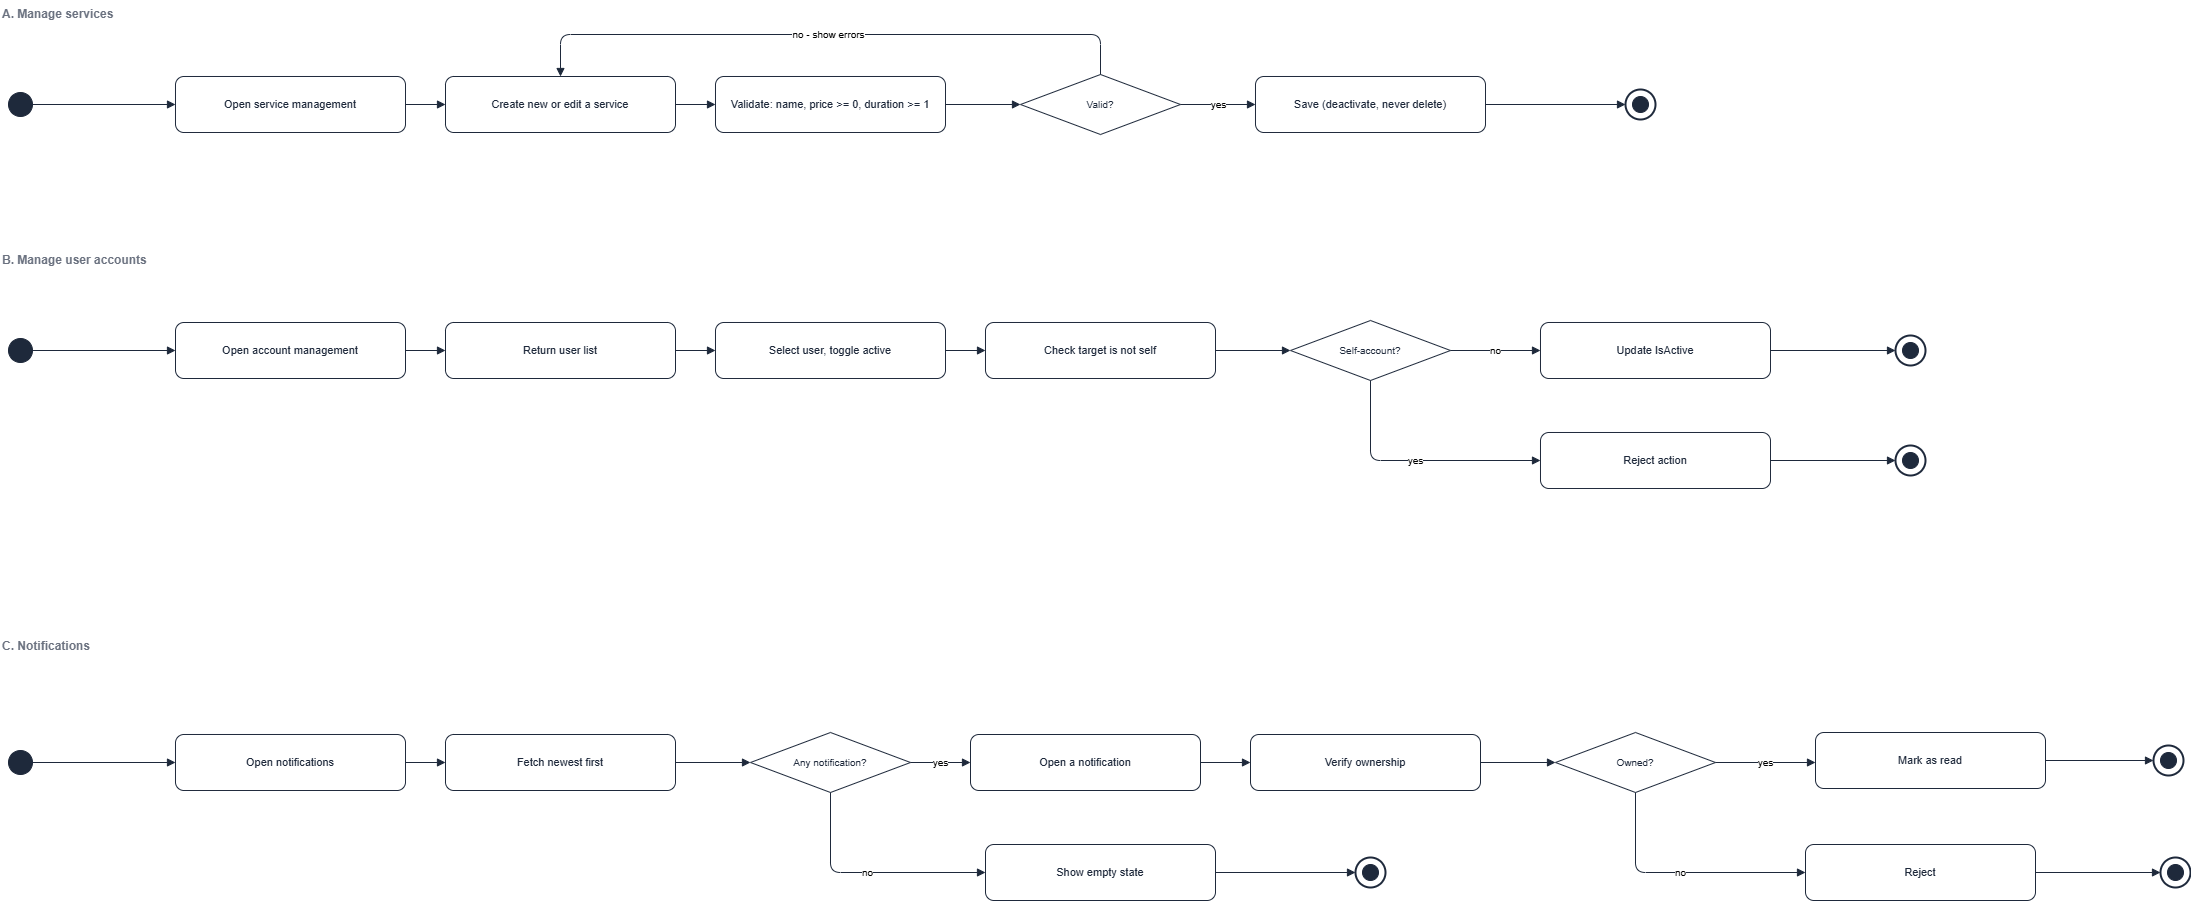

The diagram above was exported from draw.io. Its source (the exported page's mxGraphModel, read from the mxfile embedded in the PNG):
<mxGraphModel dx="2333" dy="1378" grid="1" gridSize="10" guides="1" tooltips="1" connect="1" arrows="1" fold="1" page="1" pageScale="1" pageWidth="3740" pageHeight="1114" math="0" shadow="0">
  <root>
    <mxCell id="0" />
    <mxCell id="1" parent="0" />
    <mxCell id="asvc_tt" parent="1" style="text;html=1;fontSize=12;fontStyle=1;fontColor=#6b7280;align=left;" value="A. Manage services" vertex="1">
      <mxGeometry height="18" width="380" x="150" y="30" as="geometry" />
    </mxCell>
    <mxCell id="asvc_n0" parent="1" style="ellipse;html=1;fillColor=#1e293b;strokeColor=#1e293b;" value="" vertex="1">
      <mxGeometry height="24" width="24" x="158" y="122" as="geometry" />
    </mxCell>
    <mxCell id="asvc_n1" parent="1" style="rounded=1;whiteSpace=wrap;html=1;fontSize=11;fillColor=#ffffff;strokeColor=#1e293b;fontColor=#1e293b;" value="Open service management" vertex="1">
      <mxGeometry height="56" width="230" x="325" y="106" as="geometry" />
    </mxCell>
    <mxCell id="asvc_n2" parent="1" style="rounded=1;whiteSpace=wrap;html=1;fontSize=11;fillColor=#ffffff;strokeColor=#1e293b;fontColor=#1e293b;" value="Create new or edit a service" vertex="1">
      <mxGeometry height="56" width="230" x="595" y="106" as="geometry" />
    </mxCell>
    <mxCell id="asvc_n3" parent="1" style="rounded=1;whiteSpace=wrap;html=1;fontSize=11;fillColor=#ffffff;strokeColor=#1e293b;fontColor=#1e293b;" value="Validate: name, price &gt;= 0, duration &gt;= 1" vertex="1">
      <mxGeometry height="56" width="230" x="865" y="106" as="geometry" />
    </mxCell>
    <mxCell id="asvc_n4" parent="1" style="rhombus;whiteSpace=wrap;html=1;fontSize=10;fillColor=#ffffff;strokeColor=#1e293b;fontColor=#1e293b;" value="Valid?" vertex="1">
      <mxGeometry height="60" width="160" x="1170" y="104" as="geometry" />
    </mxCell>
    <mxCell id="asvc_n5" parent="1" style="rounded=1;whiteSpace=wrap;html=1;fontSize=11;fillColor=#ffffff;strokeColor=#1e293b;fontColor=#1e293b;" value="Save (deactivate, never delete)" vertex="1">
      <mxGeometry height="56" width="230" x="1405" y="106" as="geometry" />
    </mxCell>
    <mxCell id="asvc_n6" parent="1" style="ellipse;html=1;fillColor=none;strokeColor=#1e293b;strokeWidth=2;" value="" vertex="1">
      <mxGeometry height="30" width="30" x="1775" y="119" as="geometry" />
    </mxCell>
    <mxCell id="asvc_n6_i" parent="1" style="ellipse;html=1;fillColor=#1e293b;strokeColor=#1e293b;" value="" vertex="1">
      <mxGeometry height="16" width="16" x="1782" y="126" as="geometry" />
    </mxCell>
    <mxCell id="asvc_e1" edge="1" parent="1" source="asvc_n0" style="edgeStyle=orthogonalEdgeStyle;rounded=1;html=1;strokeColor=#1e293b;fontSize=10;labelBackgroundColor=#ffffff;endArrow=block;endFill=1;exitX=1;exitY=0.5;entryX=0;entryY=0.5;" target="asvc_n1">
      <mxGeometry relative="1" as="geometry" />
    </mxCell>
    <mxCell id="asvc_e2" edge="1" parent="1" source="asvc_n1" style="edgeStyle=orthogonalEdgeStyle;rounded=1;html=1;strokeColor=#1e293b;fontSize=10;labelBackgroundColor=#ffffff;endArrow=block;endFill=1;exitX=1;exitY=0.5;entryX=0;entryY=0.5;" target="asvc_n2">
      <mxGeometry relative="1" as="geometry" />
    </mxCell>
    <mxCell id="asvc_e3" edge="1" parent="1" source="asvc_n2" style="edgeStyle=orthogonalEdgeStyle;rounded=1;html=1;strokeColor=#1e293b;fontSize=10;labelBackgroundColor=#ffffff;endArrow=block;endFill=1;exitX=1;exitY=0.5;entryX=0;entryY=0.5;" target="asvc_n3">
      <mxGeometry relative="1" as="geometry" />
    </mxCell>
    <mxCell id="asvc_e4" edge="1" parent="1" source="asvc_n3" style="edgeStyle=orthogonalEdgeStyle;rounded=1;html=1;strokeColor=#1e293b;fontSize=10;labelBackgroundColor=#ffffff;endArrow=block;endFill=1;exitX=1;exitY=0.5;entryX=0;entryY=0.5;" target="asvc_n4">
      <mxGeometry relative="1" as="geometry" />
    </mxCell>
    <mxCell id="asvc_e5" edge="1" parent="1" source="asvc_n4" style="edgeStyle=orthogonalEdgeStyle;rounded=1;html=1;strokeColor=#1e293b;fontSize=10;labelBackgroundColor=#ffffff;endArrow=block;endFill=1;exitX=0.5;exitY=0;entryX=0.5;entryY=0;" target="asvc_n2" value="no - show errors">
      <mxGeometry relative="1" as="geometry">
        <Array as="points">
          <mxPoint x="1250" y="64" />
          <mxPoint x="710" y="64" />
        </Array>
      </mxGeometry>
    </mxCell>
    <mxCell id="asvc_e6" edge="1" parent="1" source="asvc_n4" style="edgeStyle=orthogonalEdgeStyle;rounded=1;html=1;strokeColor=#1e293b;fontSize=10;labelBackgroundColor=#ffffff;endArrow=block;endFill=1;exitX=1;exitY=0.5;entryX=0;entryY=0.5;" target="asvc_n5" value="yes">
      <mxGeometry relative="1" as="geometry" />
    </mxCell>
    <mxCell id="asvc_e7" edge="1" parent="1" source="asvc_n5" style="edgeStyle=orthogonalEdgeStyle;rounded=1;html=1;strokeColor=#1e293b;fontSize=10;labelBackgroundColor=#ffffff;endArrow=block;endFill=1;exitX=1;exitY=0.5;entryX=0;entryY=0.5;" target="asvc_n6">
      <mxGeometry relative="1" as="geometry" />
    </mxCell>
    <mxCell id="aacc_tt" parent="1" style="text;html=1;fontSize=12;fontStyle=1;fontColor=#6b7280;align=left;" value="B. Manage user accounts" vertex="1">
      <mxGeometry height="18" width="380" x="150" y="276" as="geometry" />
    </mxCell>
    <mxCell id="aacc_n0" parent="1" style="ellipse;html=1;fillColor=#1e293b;strokeColor=#1e293b;" value="" vertex="1">
      <mxGeometry height="24" width="24" x="158" y="368" as="geometry" />
    </mxCell>
    <mxCell id="aacc_n1" parent="1" style="rounded=1;whiteSpace=wrap;html=1;fontSize=11;fillColor=#ffffff;strokeColor=#1e293b;fontColor=#1e293b;" value="Open account management" vertex="1">
      <mxGeometry height="56" width="230" x="325" y="352" as="geometry" />
    </mxCell>
    <mxCell id="aacc_n2" parent="1" style="rounded=1;whiteSpace=wrap;html=1;fontSize=11;fillColor=#ffffff;strokeColor=#1e293b;fontColor=#1e293b;" value="Return user list" vertex="1">
      <mxGeometry height="56" width="230" x="595" y="352" as="geometry" />
    </mxCell>
    <mxCell id="aacc_n3" parent="1" style="rounded=1;whiteSpace=wrap;html=1;fontSize=11;fillColor=#ffffff;strokeColor=#1e293b;fontColor=#1e293b;" value="Select user, toggle active" vertex="1">
      <mxGeometry height="56" width="230" x="865" y="352" as="geometry" />
    </mxCell>
    <mxCell id="aacc_n4" parent="1" style="rounded=1;whiteSpace=wrap;html=1;fontSize=11;fillColor=#ffffff;strokeColor=#1e293b;fontColor=#1e293b;" value="Check target is not self" vertex="1">
      <mxGeometry height="56" width="230" x="1135" y="352" as="geometry" />
    </mxCell>
    <mxCell id="aacc_n5" parent="1" style="rhombus;whiteSpace=wrap;html=1;fontSize=10;fillColor=#ffffff;strokeColor=#1e293b;fontColor=#1e293b;" value="Self-account?" vertex="1">
      <mxGeometry height="60" width="160" x="1440" y="350" as="geometry" />
    </mxCell>
    <mxCell id="aacc_n5x" parent="1" style="rounded=1;whiteSpace=wrap;html=1;fontSize=11;fillColor=#ffffff;strokeColor=#1e293b;fontColor=#1e293b;" value="Reject action" vertex="1">
      <mxGeometry height="56" width="230" x="1690" y="462" as="geometry" />
    </mxCell>
    <mxCell id="aacc_n5xe" parent="1" style="ellipse;html=1;fillColor=none;strokeColor=#1e293b;strokeWidth=2;" value="" vertex="1">
      <mxGeometry height="30" width="30" x="2045" y="475" as="geometry" />
    </mxCell>
    <mxCell id="aacc_n5xe_i" parent="1" style="ellipse;html=1;fillColor=#1e293b;strokeColor=#1e293b;" value="" vertex="1">
      <mxGeometry height="16" width="16" x="2052" y="482" as="geometry" />
    </mxCell>
    <mxCell id="aacc_n6" parent="1" style="rounded=1;whiteSpace=wrap;html=1;fontSize=11;fillColor=#ffffff;strokeColor=#1e293b;fontColor=#1e293b;" value="Update IsActive" vertex="1">
      <mxGeometry height="56" width="230" x="1690" y="352" as="geometry" />
    </mxCell>
    <mxCell id="aacc_n7" parent="1" style="ellipse;html=1;fillColor=none;strokeColor=#1e293b;strokeWidth=2;" value="" vertex="1">
      <mxGeometry height="30" width="30" x="2045" y="365" as="geometry" />
    </mxCell>
    <mxCell id="aacc_n7_i" parent="1" style="ellipse;html=1;fillColor=#1e293b;strokeColor=#1e293b;" value="" vertex="1">
      <mxGeometry height="16" width="16" x="2052" y="372" as="geometry" />
    </mxCell>
    <mxCell id="aacc_e1" edge="1" parent="1" source="aacc_n0" style="edgeStyle=orthogonalEdgeStyle;rounded=1;html=1;strokeColor=#1e293b;fontSize=10;labelBackgroundColor=#ffffff;endArrow=block;endFill=1;exitX=1;exitY=0.5;entryX=0;entryY=0.5;" target="aacc_n1">
      <mxGeometry relative="1" as="geometry" />
    </mxCell>
    <mxCell id="aacc_e2" edge="1" parent="1" source="aacc_n1" style="edgeStyle=orthogonalEdgeStyle;rounded=1;html=1;strokeColor=#1e293b;fontSize=10;labelBackgroundColor=#ffffff;endArrow=block;endFill=1;exitX=1;exitY=0.5;entryX=0;entryY=0.5;" target="aacc_n2">
      <mxGeometry relative="1" as="geometry" />
    </mxCell>
    <mxCell id="aacc_e3" edge="1" parent="1" source="aacc_n2" style="edgeStyle=orthogonalEdgeStyle;rounded=1;html=1;strokeColor=#1e293b;fontSize=10;labelBackgroundColor=#ffffff;endArrow=block;endFill=1;exitX=1;exitY=0.5;entryX=0;entryY=0.5;" target="aacc_n3">
      <mxGeometry relative="1" as="geometry" />
    </mxCell>
    <mxCell id="aacc_e4" edge="1" parent="1" source="aacc_n3" style="edgeStyle=orthogonalEdgeStyle;rounded=1;html=1;strokeColor=#1e293b;fontSize=10;labelBackgroundColor=#ffffff;endArrow=block;endFill=1;exitX=1;exitY=0.5;entryX=0;entryY=0.5;" target="aacc_n4">
      <mxGeometry relative="1" as="geometry" />
    </mxCell>
    <mxCell id="aacc_e5" edge="1" parent="1" source="aacc_n4" style="edgeStyle=orthogonalEdgeStyle;rounded=1;html=1;strokeColor=#1e293b;fontSize=10;labelBackgroundColor=#ffffff;endArrow=block;endFill=1;exitX=1;exitY=0.5;entryX=0;entryY=0.5;" target="aacc_n5">
      <mxGeometry relative="1" as="geometry" />
    </mxCell>
    <mxCell id="aacc_e6" edge="1" parent="1" source="aacc_n5" style="edgeStyle=orthogonalEdgeStyle;rounded=1;html=1;strokeColor=#1e293b;fontSize=10;labelBackgroundColor=#ffffff;endArrow=block;endFill=1;exitX=0.5;exitY=1;entryX=0;entryY=0.5;" target="aacc_n5x" value="yes">
      <mxGeometry relative="1" as="geometry" />
    </mxCell>
    <mxCell id="aacc_e7" edge="1" parent="1" source="aacc_n5x" style="edgeStyle=orthogonalEdgeStyle;rounded=1;html=1;strokeColor=#1e293b;fontSize=10;labelBackgroundColor=#ffffff;endArrow=block;endFill=1;exitX=1;exitY=0.5;entryX=0;entryY=0.5;" target="aacc_n5xe">
      <mxGeometry relative="1" as="geometry" />
    </mxCell>
    <mxCell id="aacc_e8" edge="1" parent="1" source="aacc_n5" style="edgeStyle=orthogonalEdgeStyle;rounded=1;html=1;strokeColor=#1e293b;fontSize=10;labelBackgroundColor=#ffffff;endArrow=block;endFill=1;" target="aacc_n6" value="no">
      <mxGeometry relative="1" as="geometry">
        <Array as="points">
          <mxPoint x="1920" y="380" />
          <mxPoint x="1920" y="380" />
        </Array>
      </mxGeometry>
    </mxCell>
    <mxCell id="aacc_e9" edge="1" parent="1" source="aacc_n6" style="edgeStyle=orthogonalEdgeStyle;rounded=1;html=1;strokeColor=#1e293b;fontSize=10;labelBackgroundColor=#ffffff;endArrow=block;endFill=1;exitX=1;exitY=0.5;entryX=0;entryY=0.5;" target="aacc_n7">
      <mxGeometry relative="1" as="geometry" />
    </mxCell>
    <mxCell id="anotif_tt" parent="1" style="text;html=1;fontSize=12;fontStyle=1;fontColor=#6b7280;align=left;" value="C. Notifications" vertex="1">
      <mxGeometry height="18" width="380" x="150" y="662" as="geometry" />
    </mxCell>
    <mxCell id="anotif_n0" parent="1" style="ellipse;html=1;fillColor=#1e293b;strokeColor=#1e293b;" value="" vertex="1">
      <mxGeometry height="24" width="24" x="158" y="780" as="geometry" />
    </mxCell>
    <mxCell id="anotif_n1" parent="1" style="rounded=1;whiteSpace=wrap;html=1;fontSize=11;fillColor=#ffffff;strokeColor=#1e293b;fontColor=#1e293b;" value="Open notifications" vertex="1">
      <mxGeometry height="56" width="230" x="325" y="764" as="geometry" />
    </mxCell>
    <mxCell id="anotif_n2" parent="1" style="rounded=1;whiteSpace=wrap;html=1;fontSize=11;fillColor=#ffffff;strokeColor=#1e293b;fontColor=#1e293b;" value="Fetch newest first" vertex="1">
      <mxGeometry height="56" width="230" x="595" y="764" as="geometry" />
    </mxCell>
    <mxCell id="anotif_n3" parent="1" style="rhombus;whiteSpace=wrap;html=1;fontSize=10;fillColor=#ffffff;strokeColor=#1e293b;fontColor=#1e293b;" value="Any notification?" vertex="1">
      <mxGeometry height="60" width="160" x="900" y="762" as="geometry" />
    </mxCell>
    <mxCell id="anotif_n3x" parent="1" style="rounded=1;whiteSpace=wrap;html=1;fontSize=11;fillColor=#ffffff;strokeColor=#1e293b;fontColor=#1e293b;" value="Show empty state" vertex="1">
      <mxGeometry height="56" width="230" x="1135" y="874" as="geometry" />
    </mxCell>
    <mxCell id="anotif_n3xe" parent="1" style="ellipse;html=1;fillColor=none;strokeColor=#1e293b;strokeWidth=2;" value="" vertex="1">
      <mxGeometry height="30" width="30" x="1505" y="887" as="geometry" />
    </mxCell>
    <mxCell id="anotif_n3xe_i" parent="1" style="ellipse;html=1;fillColor=#1e293b;strokeColor=#1e293b;" value="" vertex="1">
      <mxGeometry height="16" width="16" x="1512" y="894" as="geometry" />
    </mxCell>
    <mxCell id="anotif_n4" parent="1" style="rounded=1;whiteSpace=wrap;html=1;fontSize=11;fillColor=#ffffff;strokeColor=#1e293b;fontColor=#1e293b;" value="Open a notification" vertex="1">
      <mxGeometry height="56" width="230" x="1120" y="764" as="geometry" />
    </mxCell>
    <mxCell id="anotif_n5" parent="1" style="rounded=1;whiteSpace=wrap;html=1;fontSize=11;fillColor=#ffffff;strokeColor=#1e293b;fontColor=#1e293b;" value="Verify ownership" vertex="1">
      <mxGeometry height="56" width="230" x="1400" y="764" as="geometry" />
    </mxCell>
    <mxCell id="anotif_n6" parent="1" style="rhombus;whiteSpace=wrap;html=1;fontSize=10;fillColor=#ffffff;strokeColor=#1e293b;fontColor=#1e293b;" value="Owned?" vertex="1">
      <mxGeometry height="60" width="160" x="1705" y="762" as="geometry" />
    </mxCell>
    <mxCell id="anotif_n6x" parent="1" style="rounded=1;whiteSpace=wrap;html=1;fontSize=11;fillColor=#ffffff;strokeColor=#1e293b;fontColor=#1e293b;" value="Reject" vertex="1">
      <mxGeometry height="56" width="230" x="1955" y="874" as="geometry" />
    </mxCell>
    <mxCell id="anotif_n6xe" parent="1" style="ellipse;html=1;fillColor=none;strokeColor=#1e293b;strokeWidth=2;" value="" vertex="1">
      <mxGeometry height="30" width="30" x="2310" y="887" as="geometry" />
    </mxCell>
    <mxCell id="anotif_n6xe_i" parent="1" style="ellipse;html=1;fillColor=#1e293b;strokeColor=#1e293b;" value="" vertex="1">
      <mxGeometry height="16" width="16" x="2317" y="894" as="geometry" />
    </mxCell>
    <mxCell id="anotif_n7" parent="1" style="rounded=1;whiteSpace=wrap;html=1;fontSize=11;fillColor=#ffffff;strokeColor=#1e293b;fontColor=#1e293b;" value="Mark as read" vertex="1">
      <mxGeometry height="56" width="230" x="1965" y="762" as="geometry" />
    </mxCell>
    <mxCell id="anotif_n8" parent="1" style="ellipse;html=1;fillColor=none;strokeColor=#1e293b;strokeWidth=2;" value="" vertex="1">
      <mxGeometry height="30" width="30" x="2303" y="775" as="geometry" />
    </mxCell>
    <mxCell id="anotif_n8_i" parent="1" style="ellipse;html=1;fillColor=#1e293b;strokeColor=#1e293b;" value="" vertex="1">
      <mxGeometry height="16" width="16" x="2310" y="782" as="geometry" />
    </mxCell>
    <mxCell id="anotif_e1" edge="1" parent="1" source="anotif_n0" style="edgeStyle=orthogonalEdgeStyle;rounded=1;html=1;strokeColor=#1e293b;fontSize=10;labelBackgroundColor=#ffffff;endArrow=block;endFill=1;exitX=1;exitY=0.5;entryX=0;entryY=0.5;" target="anotif_n1">
      <mxGeometry relative="1" as="geometry" />
    </mxCell>
    <mxCell id="anotif_e2" edge="1" parent="1" source="anotif_n1" style="edgeStyle=orthogonalEdgeStyle;rounded=1;html=1;strokeColor=#1e293b;fontSize=10;labelBackgroundColor=#ffffff;endArrow=block;endFill=1;exitX=1;exitY=0.5;entryX=0;entryY=0.5;" target="anotif_n2">
      <mxGeometry relative="1" as="geometry" />
    </mxCell>
    <mxCell id="anotif_e3" edge="1" parent="1" source="anotif_n2" style="edgeStyle=orthogonalEdgeStyle;rounded=1;html=1;strokeColor=#1e293b;fontSize=10;labelBackgroundColor=#ffffff;endArrow=block;endFill=1;exitX=1;exitY=0.5;entryX=0;entryY=0.5;" target="anotif_n3">
      <mxGeometry relative="1" as="geometry" />
    </mxCell>
    <mxCell id="anotif_e4" edge="1" parent="1" source="anotif_n3" style="edgeStyle=orthogonalEdgeStyle;rounded=1;html=1;strokeColor=#1e293b;fontSize=10;labelBackgroundColor=#ffffff;endArrow=block;endFill=1;exitX=0.5;exitY=1;entryX=0;entryY=0.5;" target="anotif_n3x" value="no">
      <mxGeometry relative="1" as="geometry" />
    </mxCell>
    <mxCell id="anotif_e5" edge="1" parent="1" source="anotif_n3x" style="edgeStyle=orthogonalEdgeStyle;rounded=1;html=1;strokeColor=#1e293b;fontSize=10;labelBackgroundColor=#ffffff;endArrow=block;endFill=1;exitX=1;exitY=0.5;entryX=0;entryY=0.5;" target="anotif_n3xe">
      <mxGeometry relative="1" as="geometry" />
    </mxCell>
    <mxCell id="anotif_e6" edge="1" parent="1" source="anotif_n3" style="edgeStyle=orthogonalEdgeStyle;rounded=1;html=1;strokeColor=#1e293b;fontSize=10;labelBackgroundColor=#ffffff;endArrow=block;endFill=1;entryX=0;entryY=0.5;entryDx=0;entryDy=0;" target="anotif_n4" value="yes">
      <mxGeometry relative="1" as="geometry">
        <Array as="points" />
        <mxPoint x="1170" y="700" as="targetPoint" />
      </mxGeometry>
    </mxCell>
    <mxCell id="anotif_e7" edge="1" parent="1" source="anotif_n4" style="edgeStyle=orthogonalEdgeStyle;rounded=1;html=1;strokeColor=#1e293b;fontSize=10;labelBackgroundColor=#ffffff;endArrow=block;endFill=1;exitX=1;exitY=0.5;entryX=0;entryY=0.5;" target="anotif_n5">
      <mxGeometry relative="1" as="geometry" />
    </mxCell>
    <mxCell id="anotif_e8" edge="1" parent="1" source="anotif_n5" style="edgeStyle=orthogonalEdgeStyle;rounded=1;html=1;strokeColor=#1e293b;fontSize=10;labelBackgroundColor=#ffffff;endArrow=block;endFill=1;exitX=1;exitY=0.5;entryX=0;entryY=0.5;" target="anotif_n6">
      <mxGeometry relative="1" as="geometry" />
    </mxCell>
    <mxCell id="anotif_e9" edge="1" parent="1" source="anotif_n6" style="edgeStyle=orthogonalEdgeStyle;rounded=1;html=1;strokeColor=#1e293b;fontSize=10;labelBackgroundColor=#ffffff;endArrow=block;endFill=1;exitX=0.5;exitY=1;entryX=0;entryY=0.5;" target="anotif_n6x" value="no">
      <mxGeometry relative="1" as="geometry" />
    </mxCell>
    <mxCell id="anotif_e10" edge="1" parent="1" source="anotif_n6x" style="edgeStyle=orthogonalEdgeStyle;rounded=1;html=1;strokeColor=#1e293b;fontSize=10;labelBackgroundColor=#ffffff;endArrow=block;endFill=1;exitX=1;exitY=0.5;entryX=0;entryY=0.5;" target="anotif_n6xe">
      <mxGeometry relative="1" as="geometry" />
    </mxCell>
    <mxCell id="anotif_e11" edge="1" parent="1" source="anotif_n6" style="edgeStyle=orthogonalEdgeStyle;rounded=1;html=1;strokeColor=#1e293b;fontSize=10;labelBackgroundColor=#ffffff;endArrow=block;endFill=1;" target="anotif_n7" value="yes">
      <mxGeometry relative="1" as="geometry">
        <Array as="points">
          <mxPoint x="2195" y="792" />
          <mxPoint x="2195" y="792" />
        </Array>
      </mxGeometry>
    </mxCell>
    <mxCell id="anotif_e12" edge="1" parent="1" source="anotif_n7" style="edgeStyle=orthogonalEdgeStyle;rounded=1;html=1;strokeColor=#1e293b;fontSize=10;labelBackgroundColor=#ffffff;endArrow=block;endFill=1;exitX=1;exitY=0.5;entryX=0;entryY=0.5;" target="anotif_n8">
      <mxGeometry relative="1" as="geometry" />
    </mxCell>
  </root>
</mxGraphModel>